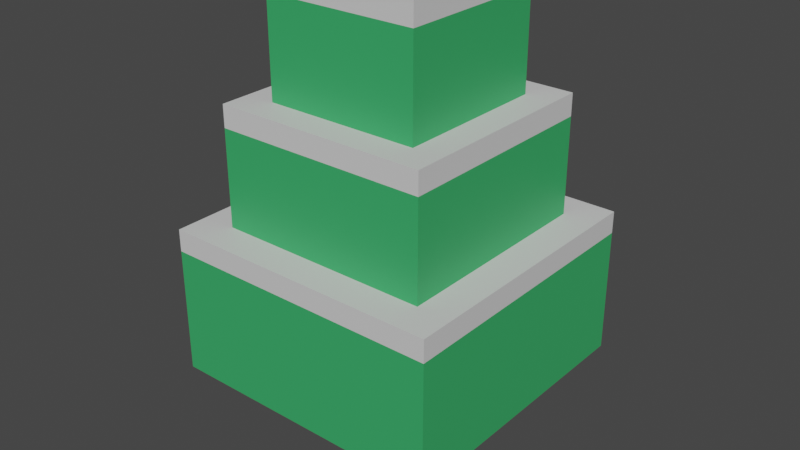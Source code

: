 # Source: tree_snowy_01.blend  (saved by Blender 2.93.20; exported with 4.5.12 LTS)
import bpy
from mathutils import Matrix  # noqa: F401  (used for matrix-valued properties, if any)

bpy.ops.wm.read_factory_settings(use_empty=True)
scene = bpy.context.scene
scene.name = 'Scene'

# ---- collections
col_collection = bpy.data.collections.new('Collection'); scene.collection.children.link(col_collection)

# ---- materials (node trees are filled in below, after node groups)
mat_material_001 = bpy.data.materials.new('Material.001')
mat_material_001.use_transparent_shadow = False
mat_material_002 = bpy.data.materials.new('Material.002')
mat_material_002.use_transparent_shadow = False
mat_material = bpy.data.materials.new('Material')
mat_material.use_transparent_shadow = False

# ---- material node trees
mat_material_001.use_nodes = True; mat_material_001.node_tree.nodes.clear()
_N = mat_material_001.node_tree.nodes; _L = mat_material_001.node_tree.links
n0 = _N.new('ShaderNodeBsdfPrincipled'); n0.name = 'Principled BSDF'; n0.location = (10, 300)
n0.distribution = 'GGX'
n0.subsurface_method = 'BURLEY'
n0.inputs[0].default_value = (0.04171, 0.414, 0.1295, 1.0)
n0.inputs[3].default_value = 1.45
n0.inputs[27].default_value = (0.0, 0.0, 0.0, 1.0)
n0.inputs[28].default_value = 1.0
n1 = _N.new('ShaderNodeOutputMaterial'); n1.name = 'Material Output'; n1.location = (300, 300)
_L.new(n0.outputs[0], n1.inputs[0])
n1.is_active_output = True
mat_material_002.use_nodes = True; mat_material_002.node_tree.nodes.clear()
_N = mat_material_002.node_tree.nodes; _L = mat_material_002.node_tree.links
n0 = _N.new('ShaderNodeBsdfPrincipled'); n0.name = 'Principled BSDF'; n0.location = (10, 300)
n0.distribution = 'GGX'
n0.subsurface_method = 'BURLEY'
n0.inputs[0].default_value = (0.2287, 0.1719, 0.05478, 1.0)
n0.inputs[3].default_value = 1.45
n0.inputs[27].default_value = (0.0, 0.0, 0.0, 1.0)
n0.inputs[28].default_value = 1.0
n1 = _N.new('ShaderNodeOutputMaterial'); n1.name = 'Material Output'; n1.location = (300, 300)
_L.new(n0.outputs[0], n1.inputs[0])
n1.is_active_output = True
mat_material.use_nodes = True; mat_material.node_tree.nodes.clear()
_N = mat_material.node_tree.nodes; _L = mat_material.node_tree.links
n0 = _N.new('ShaderNodeBsdfPrincipled'); n0.name = 'Principled BSDF'; n0.location = (10, 300)
n0.distribution = 'GGX'
n0.subsurface_method = 'BURLEY'
n0.inputs[0].default_value = (0.7, 0.7, 0.7, 1.0)
n0.inputs[3].default_value = 1.45
n0.inputs[27].default_value = (0.0, 0.0, 0.0, 1.0)
n0.inputs[28].default_value = 1.0
n1 = _N.new('ShaderNodeOutputMaterial'); n1.name = 'Material Output'; n1.location = (300, 300)
_L.new(n0.outputs[0], n1.inputs[0])
n1.is_active_output = True

# ---- world
world_world = bpy.data.worlds.new('World'); scene.world = world_world
world_world.use_nodes = True; world_world.node_tree.nodes.clear()
_N = world_world.node_tree.nodes; _L = world_world.node_tree.links
n0 = _N.new('ShaderNodeOutputWorld'); n0.name = 'World Output'; n0.location = (300, 300)
n1 = _N.new('ShaderNodeBackground'); n1.name = 'Background'; n1.location = (10, 300)
n1.inputs[0].default_value = (0.05088, 0.05088, 0.05088, 1.0)
_L.new(n1.outputs[0], n0.inputs[0])
n0.is_active_output = True
world_world.color = (0.05088, 0.05088, 0.05088)
world_world.use_sun_shadow = False
world_world.sun_shadow_jitter_overblur = 0.0

# ---- meshes
me_cube_001 = bpy.data.meshes.new('Cube.001')
me_cube_001.from_pydata([(-0.2174, -0.2174, 0.0), (-0.2174, -0.2174, 1.0), (-0.2174, 0.2174, 0.0), (-0.2174, 0.2174, 1.0), (0.2174, -0.2174, 0.0), (0.2174, -0.2174, 1.0), (0.2174, 0.2174, 0.0), (0.2174, 0.2174, 1.0), (-0.7053, -0.7053, 0.4922), (-0.7053, -0.7053, 1.231), (-0.7053, 0.7053, 0.4922), (-0.7053, 0.7053, 1.231), (0.7053, -0.7053, 0.4922), (0.7053, -0.7053, 1.231), (0.7053, 0.7053, 0.4922), (0.7053, 0.7053, 1.231), (-0.5373, -0.5373, 1.084), (-0.5373, -0.5373, 1.824), (-0.5373, 0.5373, 1.084), (-0.5373, 0.5373, 1.824), (0.5373, -0.5373, 1.084), (0.5373, -0.5373, 1.824), (0.5373, 0.5373, 1.084), (0.5373, 0.5373, 1.824), (-0.3887, -0.3887, 1.667), (-0.3887, -0.3887, 2.415), (-0.3887, 0.3887, 1.667), (-0.3887, 0.3887, 2.415), (0.3887, -0.3887, 1.667), (0.3887, -0.3887, 2.415), (0.3887, 0.3887, 1.667), (0.3887, 0.3887, 2.415), (-0.7053, -0.7053, 1.12), (-0.7053, 0.7053, 1.12), (0.7053, 0.7053, 1.12), (0.7053, -0.7053, 1.12), (-0.5373, -0.5373, 1.713), (-0.5373, 0.5373, 1.713), (0.5373, 0.5373, 1.713), (0.5373, -0.5373, 1.713), (-0.3887, -0.3887, 2.303), (-0.3887, 0.3887, 2.303), (0.3887, 0.3887, 2.303), (0.3887, -0.3887, 2.303)], [], [(0, 1, 3, 2), (2, 3, 7, 6), (6, 7, 5, 4), (4, 5, 1, 0), (2, 6, 4, 0), (7, 3, 1, 5), (32, 9, 11, 33), (33, 11, 15, 34), (34, 15, 13, 35), (35, 13, 9, 32), (10, 14, 12, 8), (15, 11, 9, 13), (36, 17, 19, 37), (37, 19, 23, 38), (38, 23, 21, 39), (39, 21, 17, 36), (18, 22, 20, 16), (23, 19, 17, 21), (40, 25, 27, 41), (41, 27, 31, 42), (42, 31, 29, 43), (43, 29, 25, 40), (26, 30, 28, 24), (31, 27, 25, 29), (12, 35, 32, 8), (14, 34, 35, 12), (10, 33, 34, 14), (8, 32, 33, 10), (20, 39, 36, 16), (22, 38, 39, 20), (18, 37, 38, 22), (16, 36, 37, 18), (28, 43, 40, 24), (30, 42, 43, 28), (26, 41, 42, 30), (24, 40, 41, 26)])
me_cube_001.polygons.foreach_set('material_index', [1, 1, 1, 1, 1, 1, 2, 2, 2, 2, 0, 2, 2, 2, 2, 2, 0, 2, 2, 2, 2, 2, 0, 2, 0, 0, 0, 0, 0, 0, 0, 0, 0, 0, 0, 0])
_uv = me_cube_001.uv_layers.new(name='UVMap')
_uv.uv.foreach_set('vector', [0.375, 0.0, 0.625, 0.0, 0.625, 0.25, 0.375, 0.25, 0.375, 0.25, 0.625, 0.25, 0.625, 0.5, 0.375, 0.5, 0.375, 0.5, 0.625, 0.5, 0.625, 0.75, 0.375, 0.75, 0.375, 0.75, 0.625, 0.75, 0.625, 1.0, 0.375, 1.0, 0.125, 0.5, 0.375, 0.5, 0.375, 0.75, 0.125, 0.75, 0.625, 0.5, 0.875, 0.5, 0.875, 0.75, 0.625, 0.75, 0.5875, 0.0, 0.625, 0.0, 0.625, 0.25, 0.5875, 0.25, 0.5875, 0.25, 0.625, 0.25, 0.625, 0.5, 0.5875, 0.5, 0.5875, 0.5, 0.625, 0.5, 0.625, 0.75, 0.5875, 0.75, 0.5875, 0.75, 0.625, 0.75, 0.625, 1.0, 0.5875, 1.0, 0.125, 0.5, 0.375, 0.5, 0.375, 0.75, 0.125, 0.75, 0.625, 0.5, 0.875, 0.5, 0.875, 0.75, 0.625, 0.75, 0.5875, 0.0, 0.625, 0.0, 0.625, 0.25, 0.5875, 0.25, 0.5875, 0.25, 0.625, 0.25, 0.625, 0.5, 0.5875, 0.5, 0.5875, 0.5, 0.625, 0.5, 0.625, 0.75, 0.5875, 0.75, 0.5875, 0.75, 0.625, 0.75, 0.625, 1.0, 0.5875, 1.0, 0.125, 0.5, 0.375, 0.5, 0.375, 0.75, 0.125, 0.75, 0.625, 0.5, 0.875, 0.5, 0.875, 0.75, 0.625, 0.75, 0.5875, 0.0, 0.625, 0.0, 0.625, 0.25, 0.5875, 0.25, 0.5875, 0.25, 0.625, 0.25, 0.625, 0.5, 0.5875, 0.5, 0.5875, 0.5, 0.625, 0.5, 0.625, 0.75, 0.5875, 0.75, 0.5875, 0.75, 0.625, 0.75, 0.625, 1.0, 0.5875, 1.0, 0.125, 0.5, 0.375, 0.5, 0.375, 0.75, 0.125, 0.75, 0.625, 0.5, 0.875, 0.5, 0.875, 0.75, 0.625, 0.75, 0.375, 0.75, 0.5875, 0.75, 0.5875, 1.0, 0.375, 1.0, 0.375, 0.5, 0.5875, 0.5, 0.5875, 0.75, 0.375, 0.75, 0.375, 0.25, 0.5875, 0.25, 0.5875, 0.5, 0.375, 0.5, 0.375, 0.0, 0.5875, 0.0, 0.5875, 0.25, 0.375, 0.25, 0.375, 0.75, 0.5875, 0.75, 0.5875, 1.0, 0.375, 1.0, 0.375, 0.5, 0.5875, 0.5, 0.5875, 0.75, 0.375, 0.75, 0.375, 0.25, 0.5875, 0.25, 0.5875, 0.5, 0.375, 0.5, 0.375, 0.0, 0.5875, 0.0, 0.5875, 0.25, 0.375, 0.25, 0.375, 0.75, 0.5875, 0.75, 0.5875, 1.0, 0.375, 1.0, 0.375, 0.5, 0.5875, 0.5, 0.5875, 0.75, 0.375, 0.75, 0.375, 0.25, 0.5875, 0.25, 0.5875, 0.5, 0.375, 0.5, 0.375, 0.0, 0.5875, 0.0, 0.5875, 0.25, 0.375, 0.25])
me_cube_001.materials.append(mat_material_001)
me_cube_001.materials.append(mat_material_002)
me_cube_001.materials.append(mat_material)
me_cube_001.use_remesh_fix_poles = True
me_cube_001.use_remesh_preserve_attributes = False
me_cube_001.update()

# ---- objects
ob_cube = bpy.data.objects.new('Cube', me_cube_001)

# ---- transforms, parenting, visibility, modifiers, constraints
ob_cube.location = (0.0, 0.0, 0.0)

# ---- collection membership
col_collection.objects.link(ob_cube)

# ---- scene / render settings (as saved in the file)
scene.frame_start = 1; scene.frame_end = 250; scene.frame_set(1)
scene.render.engine = 'BLENDER_EEVEE_NEXT'
scene.cycles.use_denoising = False
scene.cycles.samples = 128
scene.cycles.sampling_pattern = 'TABULATED_SOBOL'
scene.cycles.use_adaptive_sampling = False
scene.cycles.use_light_tree = False
scene.view_settings.view_transform = 'Filmic'
bpy.context.view_layer.update()

# ---- added for rendering (the .blend has no active camera and no usable light): camera, sun
cam_auto = bpy.data.cameras.new('AutoCamera')
cam_auto.lens = 50.0
cam_auto.sensor_width = 36.0
cam_auto.clip_end = 1000.0
ob_auto_camera = bpy.data.objects.new('AutoCamera', cam_auto)
scene.collection.objects.link(ob_auto_camera)
ob_auto_camera.location = (2.89839, -3.47807, 3.52633)
ob_auto_camera.rotation_euler = (1.09748, -7.21219e-08, 0.694738)
scene.camera = ob_auto_camera
light_auto_sun = bpy.data.lights.new('AutoSun', 'SUN')
light_auto_sun.energy = 3.0
light_auto_sun.angle = 0.0523599
ob_auto_sun = bpy.data.objects.new('AutoSun', light_auto_sun)
scene.collection.objects.link(ob_auto_sun)
ob_auto_sun.rotation_euler = (0.872665, 0.174533, 0.523599)
bpy.context.view_layer.update()
